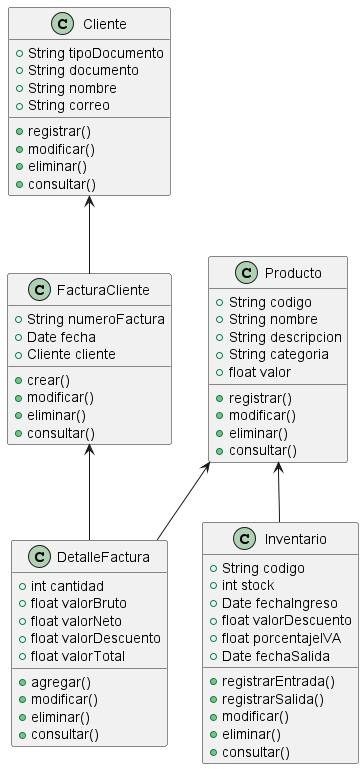

The diagram above was rendered by PlantUML. Its source (embedded in the PNG):
@startuml
class Cliente {
  +String tipoDocumento
  +String documento
  +String nombre
  +String correo
  +registrar()
  +modificar()
  +eliminar()
  +consultar()
}

class FacturaCliente {
  +String numeroFactura
  +Date fecha
  +Cliente cliente
  +crear()
  +modificar()
  +eliminar()
  +consultar()
}

class DetalleFactura {
  +int cantidad
  +float valorBruto
  +float valorNeto
  +float valorDescuento
  +float valorTotal
  +agregar()
  +modificar()
  +eliminar()
  +consultar()
}

class Producto {
  +String codigo
  +String nombre
  +String descripcion
  +String categoria
  +float valor
  +registrar()
  +modificar()
  +eliminar()
  +consultar()
}

class Inventario {
  +String codigo
  +int stock
  +Date fechaIngreso
  +float valorDescuento
  +float porcentajeIVA
  +Date fechaSalida
  +registrarEntrada()
  +registrarSalida()
  +modificar()
  +eliminar()
  +consultar()
}

Cliente  <--  FacturaCliente
FacturaCliente  <--  DetalleFactura
Producto  <--  DetalleFactura
Producto  <--  Inventario

@enduml